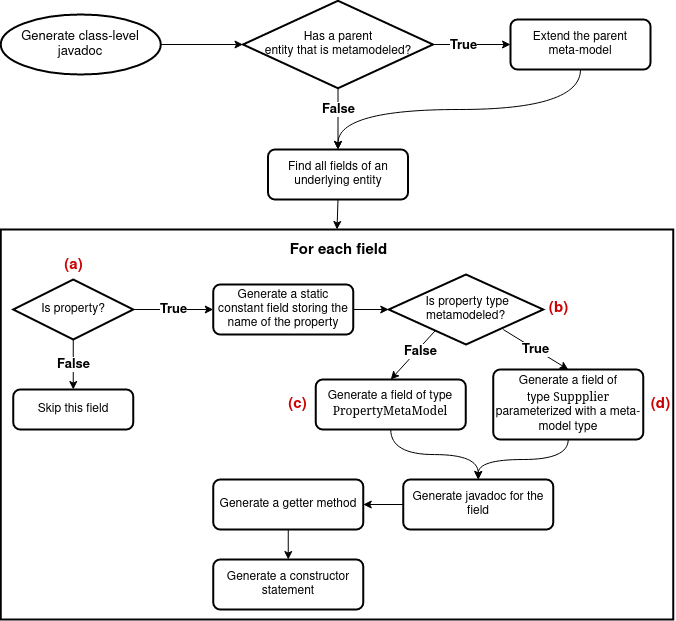

The diagram above was exported from draw.io. Its source (the exported page's mxGraphModel, read from the mxfile embedded in the PNG):
<mxGraphModel dx="705" dy="1058" grid="1" gridSize="10" guides="1" tooltips="1" connect="1" arrows="1" fold="1" page="1" pageScale="1" pageWidth="850" pageHeight="1100" math="0" shadow="0">
  <root>
    <mxCell id="0" />
    <mxCell id="1" parent="0" />
    <mxCell id="T-ML_agoySHQL93Cx-Qq-8" style="edgeStyle=orthogonalEdgeStyle;rounded=0;orthogonalLoop=1;jettySize=auto;html=1;exitX=1;exitY=0.5;exitDx=0;exitDy=0;exitPerimeter=0;entryX=0;entryY=0.5;entryDx=0;entryDy=0;entryPerimeter=0;fontSize=13;" parent="1" source="PHX1LczbjEfcWV4OTO8v-3" target="T-ML_agoySHQL93Cx-Qq-5" edge="1">
      <mxGeometry relative="1" as="geometry" />
    </mxCell>
    <mxCell id="PHX1LczbjEfcWV4OTO8v-3" value="Generate class-level javadoc" style="strokeWidth=2;html=1;shape=mxgraph.flowchart.start_1;whiteSpace=wrap;labelBorderColor=none;fontSize=13;fontColor=#000000;fillColor=none;" parent="1" vertex="1">
      <mxGeometry x="80.25" y="115" width="160" height="60" as="geometry" />
    </mxCell>
    <mxCell id="PHX1LczbjEfcWV4OTO8v-4" value="" style="rounded=0;whiteSpace=wrap;html=1;fontSize=13;strokeWidth=2;fillColor=default;" parent="1" vertex="1">
      <mxGeometry x="80.25" y="330" width="672.5" height="390" as="geometry" />
    </mxCell>
    <mxCell id="PHX1LczbjEfcWV4OTO8v-23" style="edgeStyle=orthogonalEdgeStyle;rounded=0;orthogonalLoop=1;jettySize=auto;html=1;exitX=1;exitY=0.5;exitDx=0;exitDy=0;entryX=0;entryY=0.5;entryDx=0;entryDy=0;entryPerimeter=0;" parent="1" source="PHX1LczbjEfcWV4OTO8v-7" target="PHX1LczbjEfcWV4OTO8v-20" edge="1">
      <mxGeometry relative="1" as="geometry" />
    </mxCell>
    <mxCell id="PHX1LczbjEfcWV4OTO8v-7" value="Generate a static constant field storing the name of the property" style="rounded=1;whiteSpace=wrap;html=1;absoluteArcSize=1;arcSize=14;strokeWidth=2;" parent="1" vertex="1">
      <mxGeometry x="292.75" y="385" width="140" height="50" as="geometry" />
    </mxCell>
    <mxCell id="PHX1LczbjEfcWV4OTO8v-8" value="&lt;font style=&quot;font-size: 13px;&quot;&gt;&lt;b&gt;True&lt;/b&gt;&lt;/font&gt;" style="edgeStyle=orthogonalEdgeStyle;rounded=0;orthogonalLoop=1;jettySize=auto;html=1;exitX=1;exitY=0.5;exitDx=0;exitDy=0;exitPerimeter=0;entryX=0;entryY=0.5;entryDx=0;entryDy=0;" parent="1" source="PHX1LczbjEfcWV4OTO8v-9" target="PHX1LczbjEfcWV4OTO8v-7" edge="1">
      <mxGeometry relative="1" as="geometry" />
    </mxCell>
    <mxCell id="T-ML_agoySHQL93Cx-Qq-3" value="&lt;font style=&quot;font-size: 13px;&quot;&gt;&lt;b&gt;False&lt;/b&gt;&lt;/font&gt;" style="edgeStyle=orthogonalEdgeStyle;rounded=0;orthogonalLoop=1;jettySize=auto;html=1;exitX=0.5;exitY=1;exitDx=0;exitDy=0;exitPerimeter=0;entryX=0.5;entryY=0;entryDx=0;entryDy=0;" parent="1" source="PHX1LczbjEfcWV4OTO8v-9" target="T-ML_agoySHQL93Cx-Qq-2" edge="1">
      <mxGeometry relative="1" as="geometry" />
    </mxCell>
    <mxCell id="PHX1LczbjEfcWV4OTO8v-9" value="Is property?" style="strokeWidth=2;html=1;shape=mxgraph.flowchart.decision;whiteSpace=wrap;fontSize=12;" parent="1" vertex="1">
      <mxGeometry x="92.75" y="380" width="120" height="60" as="geometry" />
    </mxCell>
    <mxCell id="PHX1LczbjEfcWV4OTO8v-10" style="edgeStyle=orthogonalEdgeStyle;rounded=0;orthogonalLoop=1;jettySize=auto;html=1;exitX=0.5;exitY=1;exitDx=0;exitDy=0;entryX=0.5;entryY=0;entryDx=0;entryDy=0;entryPerimeter=0;fontSize=11;fontColor=#4D4D4D;" parent="1" edge="1">
      <mxGeometry relative="1" as="geometry">
        <mxPoint x="188.5" y="469" as="targetPoint" />
      </mxGeometry>
    </mxCell>
    <mxCell id="PHX1LczbjEfcWV4OTO8v-12" value="&lt;font style=&quot;font-size: 13px;&quot;&gt;&lt;b&gt;True&lt;/b&gt;&lt;/font&gt;" style="edgeStyle=orthogonalEdgeStyle;rounded=0;orthogonalLoop=1;jettySize=auto;html=1;exitX=0.5;exitY=1;exitDx=0;exitDy=0;exitPerimeter=0;entryX=0.5;entryY=0;entryDx=0;entryDy=0;fontSize=11;fontColor=#4D4D4D;" parent="1" edge="1">
      <mxGeometry relative="1" as="geometry">
        <mxPoint x="189" y="619" as="targetPoint" />
      </mxGeometry>
    </mxCell>
    <mxCell id="PHX1LczbjEfcWV4OTO8v-13" style="edgeStyle=orthogonalEdgeStyle;rounded=0;orthogonalLoop=1;jettySize=auto;html=1;exitX=0.5;exitY=1;exitDx=0;exitDy=0;fontSize=11;fontColor=#4D4D4D;" parent="1" edge="1">
      <mxGeometry relative="1" as="geometry">
        <mxPoint x="461.25" y="548.9999999999998" as="sourcePoint" />
        <mxPoint x="461.25" y="548.9999999999998" as="targetPoint" />
      </mxGeometry>
    </mxCell>
    <mxCell id="PHX1LczbjEfcWV4OTO8v-16" value="&lt;font style=&quot;font-size: 15px;&quot;&gt;&lt;b&gt;For each field&lt;/b&gt;&lt;/font&gt;" style="text;html=1;align=center;verticalAlign=middle;resizable=0;points=[];autosize=1;strokeColor=none;fillColor=none;fontSize=13;fontColor=#000000;" parent="1" vertex="1">
      <mxGeometry x="362.5" y="341" width="110" height="20" as="geometry" />
    </mxCell>
    <mxCell id="PHX1LczbjEfcWV4OTO8v-27" style="rounded=0;orthogonalLoop=1;jettySize=auto;html=1;exitX=0.302;exitY=0.8;exitDx=0;exitDy=0;exitPerimeter=0;entryX=0.5;entryY=0;entryDx=0;entryDy=0;" parent="1" source="PHX1LczbjEfcWV4OTO8v-20" target="PHX1LczbjEfcWV4OTO8v-26" edge="1">
      <mxGeometry relative="1" as="geometry" />
    </mxCell>
    <mxCell id="PHX1LczbjEfcWV4OTO8v-28" value="&lt;font size=&quot;1&quot;&gt;&lt;b style=&quot;font-size: 13px;&quot;&gt;False&lt;/b&gt;&lt;/font&gt;" style="edgeLabel;html=1;align=center;verticalAlign=middle;resizable=0;points=[];" parent="PHX1LczbjEfcWV4OTO8v-27" vertex="1" connectable="0">
      <mxGeometry x="-0.2159" y="2" relative="1" as="geometry">
        <mxPoint as="offset" />
      </mxGeometry>
    </mxCell>
    <mxCell id="PHX1LczbjEfcWV4OTO8v-30" value="&lt;b&gt;True&lt;/b&gt;" style="rounded=0;orthogonalLoop=1;jettySize=auto;html=1;entryX=0.5;entryY=0;entryDx=0;entryDy=0;fontSize=13;exitX=0.741;exitY=0.786;exitDx=0;exitDy=0;exitPerimeter=0;" parent="1" source="PHX1LczbjEfcWV4OTO8v-20" target="PHX1LczbjEfcWV4OTO8v-29" edge="1">
      <mxGeometry relative="1" as="geometry" />
    </mxCell>
    <mxCell id="PHX1LczbjEfcWV4OTO8v-20" value="&lt;div&gt;&amp;nbsp;Is property type &lt;br&gt;&lt;/div&gt;&lt;div&gt;metamodeled?&lt;/div&gt;" style="strokeWidth=2;html=1;shape=mxgraph.flowchart.decision;whiteSpace=wrap;fontSize=12;" parent="1" vertex="1">
      <mxGeometry x="468.25" y="375" width="154.5" height="70" as="geometry" />
    </mxCell>
    <mxCell id="PHX1LczbjEfcWV4OTO8v-24" value="&lt;font style=&quot;font-size: 15px;&quot; color=&quot;#CC0000&quot;&gt;&lt;b style=&quot;font-size: 15px;&quot;&gt;(a)&lt;/b&gt;&lt;/font&gt;" style="text;html=1;align=center;verticalAlign=middle;resizable=0;points=[];autosize=1;strokeColor=none;fillColor=none;fontSize=15;fontColor=#000000;" parent="1" vertex="1">
      <mxGeometry x="137.75" y="356" width="30" height="20" as="geometry" />
    </mxCell>
    <mxCell id="PHX1LczbjEfcWV4OTO8v-25" value="&lt;font style=&quot;font-size: 15px;&quot; color=&quot;#CC0000&quot;&gt;&lt;b style=&quot;font-size: 15px;&quot;&gt;(b)&lt;/b&gt;&lt;/font&gt;" style="text;html=1;align=center;verticalAlign=middle;resizable=0;points=[];autosize=1;strokeColor=none;fillColor=none;fontSize=15;fontColor=#000000;" parent="1" vertex="1">
      <mxGeometry x="622.75" y="399" width="30" height="20" as="geometry" />
    </mxCell>
    <mxCell id="PHX1LczbjEfcWV4OTO8v-42" style="edgeStyle=orthogonalEdgeStyle;rounded=0;orthogonalLoop=1;jettySize=auto;html=1;exitX=0.5;exitY=1;exitDx=0;exitDy=0;entryX=0.5;entryY=0;entryDx=0;entryDy=0;fontSize=13;curved=1;" parent="1" source="PHX1LczbjEfcWV4OTO8v-26" target="PHX1LczbjEfcWV4OTO8v-40" edge="1">
      <mxGeometry relative="1" as="geometry" />
    </mxCell>
    <mxCell id="PHX1LczbjEfcWV4OTO8v-26" value="Generate a field of type &lt;font face=&quot;Ubuntu Mono&quot;&gt;PropertyMetaModel&lt;/font&gt;" style="rounded=1;whiteSpace=wrap;html=1;absoluteArcSize=1;arcSize=14;strokeWidth=2;" parent="1" vertex="1">
      <mxGeometry x="395.25" y="480" width="150" height="50" as="geometry" />
    </mxCell>
    <mxCell id="PHX1LczbjEfcWV4OTO8v-41" style="edgeStyle=orthogonalEdgeStyle;rounded=0;orthogonalLoop=1;jettySize=auto;html=1;exitX=0.5;exitY=1;exitDx=0;exitDy=0;entryX=0.5;entryY=0;entryDx=0;entryDy=0;fontSize=13;curved=1;" parent="1" source="PHX1LczbjEfcWV4OTO8v-29" target="PHX1LczbjEfcWV4OTO8v-40" edge="1">
      <mxGeometry relative="1" as="geometry" />
    </mxCell>
    <mxCell id="PHX1LczbjEfcWV4OTO8v-29" value="&lt;div&gt;Generate a field of &lt;br&gt;&lt;/div&gt;&lt;div&gt;type &lt;font face=&quot;Ubuntu Mono&quot;&gt;Suppplier&lt;/font&gt; parameterized with a meta-model type&lt;br&gt;&lt;/div&gt;" style="rounded=1;whiteSpace=wrap;html=1;absoluteArcSize=1;arcSize=14;strokeWidth=2;" parent="1" vertex="1">
      <mxGeometry x="572.75" y="470" width="150" height="70" as="geometry" />
    </mxCell>
    <mxCell id="PHX1LczbjEfcWV4OTO8v-38" style="edgeStyle=none;rounded=0;orthogonalLoop=1;jettySize=auto;html=1;exitX=0.5;exitY=1;exitDx=0;exitDy=0;entryX=0.5;entryY=0;entryDx=0;entryDy=0;fontSize=13;" parent="1" source="PHX1LczbjEfcWV4OTO8v-33" target="PHX1LczbjEfcWV4OTO8v-37" edge="1">
      <mxGeometry relative="1" as="geometry" />
    </mxCell>
    <mxCell id="PHX1LczbjEfcWV4OTO8v-33" value="Generate a getter method" style="rounded=1;whiteSpace=wrap;html=1;absoluteArcSize=1;arcSize=14;strokeWidth=2;" parent="1" vertex="1">
      <mxGeometry x="292.75" y="580" width="150" height="50" as="geometry" />
    </mxCell>
    <mxCell id="PHX1LczbjEfcWV4OTO8v-35" value="&lt;font style=&quot;font-size: 15px;&quot; color=&quot;#CC0000&quot;&gt;&lt;b style=&quot;font-size: 15px;&quot;&gt;(d)&lt;/b&gt;&lt;/font&gt;" style="text;html=1;align=center;verticalAlign=middle;resizable=0;points=[];autosize=1;strokeColor=none;fillColor=none;fontSize=15;fontColor=#000000;" parent="1" vertex="1">
      <mxGeometry x="724.75" y="495" width="30" height="20" as="geometry" />
    </mxCell>
    <mxCell id="PHX1LczbjEfcWV4OTO8v-36" value="&lt;font style=&quot;font-size: 15px;&quot; color=&quot;#CC0000&quot;&gt;&lt;b style=&quot;font-size: 15px;&quot;&gt;(c)&lt;/b&gt;&lt;/font&gt;" style="text;html=1;align=center;verticalAlign=middle;resizable=0;points=[];autosize=1;strokeColor=none;fillColor=none;fontSize=15;fontColor=#000000;" parent="1" vertex="1">
      <mxGeometry x="361.75" y="495" width="30" height="20" as="geometry" />
    </mxCell>
    <mxCell id="PHX1LczbjEfcWV4OTO8v-37" value="Generate a constructor statement" style="rounded=1;whiteSpace=wrap;html=1;absoluteArcSize=1;arcSize=14;strokeWidth=2;" parent="1" vertex="1">
      <mxGeometry x="292.75" y="660" width="150" height="50" as="geometry" />
    </mxCell>
    <mxCell id="rqsh0Ip0dG-a6ba-9WGS-1" style="edgeStyle=orthogonalEdgeStyle;rounded=0;orthogonalLoop=1;jettySize=auto;html=1;exitX=0;exitY=0.5;exitDx=0;exitDy=0;entryX=1;entryY=0.5;entryDx=0;entryDy=0;" edge="1" parent="1" source="PHX1LczbjEfcWV4OTO8v-40" target="PHX1LczbjEfcWV4OTO8v-33">
      <mxGeometry relative="1" as="geometry" />
    </mxCell>
    <mxCell id="PHX1LczbjEfcWV4OTO8v-40" value="Generate javadoc for the field" style="rounded=1;whiteSpace=wrap;html=1;absoluteArcSize=1;arcSize=14;strokeWidth=2;" parent="1" vertex="1">
      <mxGeometry x="482.75" y="580" width="150" height="50" as="geometry" />
    </mxCell>
    <mxCell id="rqsh0Ip0dG-a6ba-9WGS-2" style="edgeStyle=orthogonalEdgeStyle;rounded=0;orthogonalLoop=1;jettySize=auto;html=1;exitX=0.5;exitY=1;exitDx=0;exitDy=0;entryX=0.5;entryY=0;entryDx=0;entryDy=0;" edge="1" parent="1" source="PHX1LczbjEfcWV4OTO8v-44" target="PHX1LczbjEfcWV4OTO8v-4">
      <mxGeometry relative="1" as="geometry" />
    </mxCell>
    <mxCell id="PHX1LczbjEfcWV4OTO8v-44" value="Find all fields of an underlying entity" style="rounded=1;whiteSpace=wrap;html=1;absoluteArcSize=1;arcSize=14;strokeWidth=2;" parent="1" vertex="1">
      <mxGeometry x="347.5" y="250" width="140" height="50" as="geometry" />
    </mxCell>
    <mxCell id="T-ML_agoySHQL93Cx-Qq-2" value="Skip this field" style="rounded=1;whiteSpace=wrap;html=1;absoluteArcSize=1;arcSize=14;strokeWidth=2;" parent="1" vertex="1">
      <mxGeometry x="92.75" y="490" width="120" height="40" as="geometry" />
    </mxCell>
    <mxCell id="T-ML_agoySHQL93Cx-Qq-10" style="rounded=0;orthogonalLoop=1;jettySize=auto;html=1;exitX=0.5;exitY=1;exitDx=0;exitDy=0;entryX=0.5;entryY=0;entryDx=0;entryDy=0;fontSize=13;endSize=6;edgeStyle=orthogonalEdgeStyle;curved=1;" parent="1" source="T-ML_agoySHQL93Cx-Qq-4" target="PHX1LczbjEfcWV4OTO8v-44" edge="1">
      <mxGeometry relative="1" as="geometry" />
    </mxCell>
    <mxCell id="T-ML_agoySHQL93Cx-Qq-4" value="&lt;div&gt;Extend the parent&lt;/div&gt;&lt;div&gt;meta-model&lt;br&gt;&lt;/div&gt;" style="rounded=1;whiteSpace=wrap;html=1;absoluteArcSize=1;arcSize=14;strokeWidth=2;" parent="1" vertex="1">
      <mxGeometry x="590" y="120" width="140" height="50" as="geometry" />
    </mxCell>
    <mxCell id="T-ML_agoySHQL93Cx-Qq-6" style="edgeStyle=orthogonalEdgeStyle;rounded=0;orthogonalLoop=1;jettySize=auto;html=1;exitX=1;exitY=0.5;exitDx=0;exitDy=0;exitPerimeter=0;entryX=0;entryY=0.5;entryDx=0;entryDy=0;fontSize=13;" parent="1" source="T-ML_agoySHQL93Cx-Qq-5" target="T-ML_agoySHQL93Cx-Qq-4" edge="1">
      <mxGeometry relative="1" as="geometry" />
    </mxCell>
    <mxCell id="T-ML_agoySHQL93Cx-Qq-7" value="&lt;b&gt;True&lt;/b&gt;" style="edgeLabel;html=1;align=center;verticalAlign=middle;resizable=0;points=[];fontSize=13;" parent="T-ML_agoySHQL93Cx-Qq-6" vertex="1" connectable="0">
      <mxGeometry x="-0.2139" y="-3" relative="1" as="geometry">
        <mxPoint x="-1" y="-3" as="offset" />
      </mxGeometry>
    </mxCell>
    <mxCell id="T-ML_agoySHQL93Cx-Qq-9" value="&lt;b&gt;False&lt;/b&gt;" style="edgeStyle=orthogonalEdgeStyle;rounded=0;orthogonalLoop=1;jettySize=auto;html=1;exitX=0.5;exitY=1;exitDx=0;exitDy=0;exitPerimeter=0;entryX=0.5;entryY=0;entryDx=0;entryDy=0;fontSize=13;" parent="1" source="T-ML_agoySHQL93Cx-Qq-5" target="PHX1LczbjEfcWV4OTO8v-44" edge="1">
      <mxGeometry x="-0.3061" relative="1" as="geometry">
        <mxPoint as="offset" />
      </mxGeometry>
    </mxCell>
    <mxCell id="T-ML_agoySHQL93Cx-Qq-5" value="&lt;div&gt;Has a parent &lt;br&gt;&lt;/div&gt;&lt;div&gt;entity that is metamodeled?&lt;/div&gt;" style="strokeWidth=2;html=1;shape=mxgraph.flowchart.decision;whiteSpace=wrap;fontSize=12;" parent="1" vertex="1">
      <mxGeometry x="322.5" y="101.25" width="190" height="87.5" as="geometry" />
    </mxCell>
  </root>
</mxGraphModel>